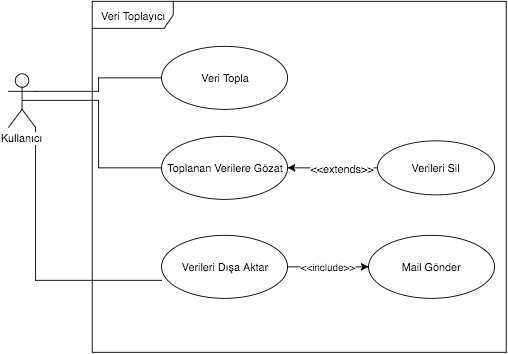

The diagram above was exported from draw.io. Its source (the exported page's mxGraphModel, read from the mxfile embedded in the PNG):
<mxGraphModel dx="794" dy="475" grid="1" gridSize="10" guides="1" tooltips="1" connect="1" arrows="1" fold="1" page="1" pageScale="1" pageWidth="826" pageHeight="1169" background="#ffffff" math="0" shadow="0">
  <root>
    <mxCell id="0" />
    <mxCell id="1" parent="0" />
    <mxCell id="9" style="edgeStyle=orthogonalEdgeStyle;rounded=0;html=1;exitX=1;exitY=0.3333333333333333;exitPerimeter=0;startArrow=none;startFill=0;endArrow=none;endFill=0;jettySize=auto;orthogonalLoop=1;" edge="1" parent="1" source="2" target="5">
      <mxGeometry relative="1" as="geometry" />
    </mxCell>
    <mxCell id="10" style="edgeStyle=orthogonalEdgeStyle;rounded=0;html=1;exitX=0.5;exitY=0.5;exitPerimeter=0;entryX=0;entryY=0.5;startArrow=none;startFill=0;endArrow=none;endFill=0;jettySize=auto;orthogonalLoop=1;" edge="1" parent="1" source="2" target="6">
      <mxGeometry relative="1" as="geometry" />
    </mxCell>
    <mxCell id="11" style="edgeStyle=orthogonalEdgeStyle;rounded=0;html=1;exitX=1;exitY=1;exitPerimeter=0;entryX=0;entryY=0.714;entryPerimeter=0;startArrow=none;startFill=0;endArrow=none;endFill=0;jettySize=auto;orthogonalLoop=1;" edge="1" parent="1" source="2" target="7">
      <mxGeometry relative="1" as="geometry" />
    </mxCell>
    <mxCell id="2" value="Kullanıcı" style="shape=umlActor;verticalLabelPosition=bottom;labelBackgroundColor=#ffffff;verticalAlign=top;html=1;" vertex="1" parent="1">
      <mxGeometry x="90" y="770" width="30" height="60" as="geometry" />
    </mxCell>
    <mxCell id="3" value="Veri Toplayıcı" style="shape=umlFrame;whiteSpace=wrap;html=1;width=90;height=30;" vertex="1" parent="1">
      <mxGeometry x="183" y="690" width="460" height="390" as="geometry" />
    </mxCell>
    <mxCell id="5" value="Veri Topla" style="ellipse;whiteSpace=wrap;html=1;" vertex="1" parent="1">
      <mxGeometry x="260" y="740" width="140" height="70" as="geometry" />
    </mxCell>
    <mxCell id="14" style="edgeStyle=orthogonalEdgeStyle;rounded=0;html=1;exitX=1;exitY=0.5;entryX=0;entryY=0.5;startArrow=classic;startFill=1;endArrow=none;endFill=0;jettySize=auto;orthogonalLoop=1;" edge="1" parent="1" source="6" target="13">
      <mxGeometry relative="1" as="geometry" />
    </mxCell>
    <mxCell id="15" value="&amp;lt;&amp;lt;extends&amp;gt;&amp;gt;" style="text;html=1;resizable=0;points=[];;align=center;verticalAlign=middle;labelBackgroundColor=#ffffff;" vertex="1" connectable="0" parent="14">
      <mxGeometry x="0.2222" y="-3" relative="1" as="geometry">
        <mxPoint x="-1" y="-3" as="offset" />
      </mxGeometry>
    </mxCell>
    <mxCell id="6" value="Toplanan Verilere Gözat" style="ellipse;whiteSpace=wrap;html=1;" vertex="1" parent="1">
      <mxGeometry x="260" y="840" width="140" height="70" as="geometry" />
    </mxCell>
    <mxCell id="12" value="&amp;lt;&amp;lt;include&amp;gt;&amp;gt;" style="edgeStyle=orthogonalEdgeStyle;rounded=0;html=1;exitX=1;exitY=0.5;startArrow=none;startFill=0;endArrow=classic;endFill=1;jettySize=auto;orthogonalLoop=1;" edge="1" parent="1" source="7" target="8">
      <mxGeometry relative="1" as="geometry" />
    </mxCell>
    <mxCell id="7" value="Verileri Dışa Aktar" style="ellipse;whiteSpace=wrap;html=1;" vertex="1" parent="1">
      <mxGeometry x="260" y="950" width="140" height="70" as="geometry" />
    </mxCell>
    <mxCell id="8" value="Mail Gönder" style="ellipse;whiteSpace=wrap;html=1;" vertex="1" parent="1">
      <mxGeometry x="490" y="950" width="140" height="70" as="geometry" />
    </mxCell>
    <mxCell id="13" value="Verileri Sil" style="ellipse;whiteSpace=wrap;html=1;" vertex="1" parent="1">
      <mxGeometry x="500" y="845" width="130" height="60" as="geometry" />
    </mxCell>
  </root>
</mxGraphModel>